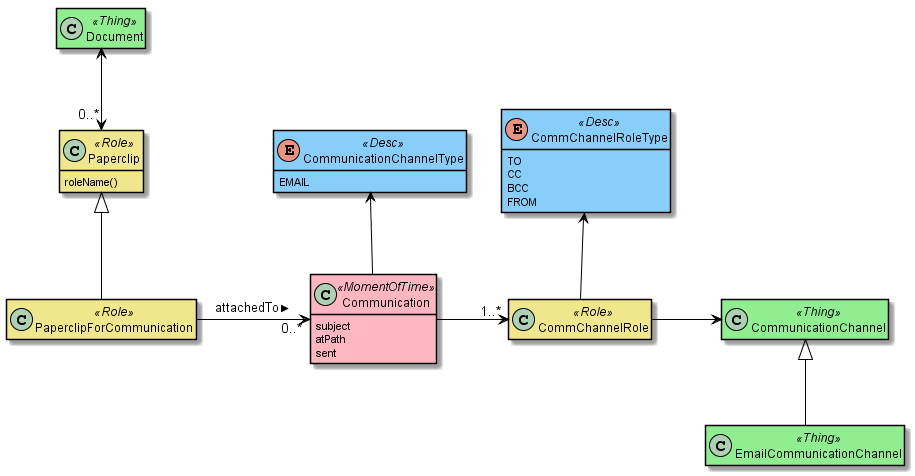

The diagram above was rendered by PlantUML. Its source (embedded in the PNG):
@startuml
skinparam class {
	BackgroundColor<<PPT>> LightGreen
	BackgroundColor<<Party>> LightGreen
	BackgroundColor<<Place>> LightGreen
	BackgroundColor<<Thing>> LightGreen
	BackgroundColor<<Role>> Khaki
	BackgroundColor<<Desc>> LightSkyBlue
	BackgroundColor<<MI>> LightPink
	BackgroundColor<<MomentOfTime>> LightPink
	BackgroundColor<<IntervalOfTime>> LightPink
	ArrowColor Black
	BorderColor Black
}

hide members
show Paperclip methods
show Communication fields
show CommunicationChannelType fields
show CommChannelRoleType fields

class Document<<Thing>> {
}
class Paperclip<<Role>> {
    roleName()
}

enum CommunicationChannelType<<Desc>> {
    EMAIL
}
enum CommChannelRoleType<<Desc>> {
    TO
    CC
    BCC
    FROM
}

class Communication<<MomentOfTime>> {
    subject
    atPath
    sent
}

class CommChannelRole<<Role>> {
}
class CommunicationChannel<<Thing>> {
}
class EmailCommunicationChannel<<Thing>> {
}
class PaperclipForCommunication<<Role>> {
}

Document <-down-> "0..*" Paperclip
Paperclip ^-down- PaperclipForCommunication
Communication "0..*" <-right- PaperclipForCommunication : attachedTo <

Communication -right-> "1..*" CommChannelRole

CommChannelRole -up-> CommChannelRoleType
CommChannelRole -right-> CommunicationChannel

CommunicationChannel ^-down-EmailCommunicationChannel
Communication -up-> CommunicationChannelType
@enduml